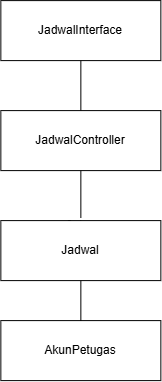

The diagram above was exported from draw.io. Its source (the exported page's mxGraphModel, read from the mxfile embedded in the PNG):
<mxGraphModel dx="1267" dy="702" grid="1" gridSize="10" guides="1" tooltips="1" connect="1" arrows="1" fold="1" page="1" pageScale="1" pageWidth="850" pageHeight="1100" background="light-dark(#FFFFFF,#FFFFFF)" math="0" shadow="0">
  <root>
    <mxCell id="0" />
    <mxCell id="1" parent="0" />
    <mxCell id="WAj9qGfl51KWvyd8H2qk-14" edge="1" parent="1" style="edgeStyle=orthogonalEdgeStyle;rounded=0;orthogonalLoop=1;jettySize=auto;html=1;endArrow=none;endFill=0;strokeColor=light-dark(#000000,#000000);" value="">
      <mxGeometry relative="1" as="geometry">
        <mxPoint x="400" y="260" as="sourcePoint" />
      </mxGeometry>
    </mxCell>
    <mxCell id="WAj9qGfl51KWvyd8H2qk-15" edge="1" parent="1" style="edgeStyle=orthogonalEdgeStyle;rounded=0;orthogonalLoop=1;jettySize=auto;html=1;endArrow=none;endFill=0;strokeColor=light-dark(#000000,#000000);" value="">
      <mxGeometry relative="1" as="geometry">
        <mxPoint x="400" y="360" as="sourcePoint" />
      </mxGeometry>
    </mxCell>
    <mxCell id="FlUMKxkrEJFQdkEyjVgg-11" parent="1" style="html=1;whiteSpace=wrap;" value="AkunPetugas" vertex="1">
      <mxGeometry height="60" width="160" x="560" y="480" as="geometry" />
    </mxCell>
    <mxCell id="FlUMKxkrEJFQdkEyjVgg-12" edge="1" parent="1" source="FlUMKxkrEJFQdkEyjVgg-13" style="edgeStyle=orthogonalEdgeStyle;rounded=0;orthogonalLoop=1;jettySize=auto;html=1;endArrow=none;endFill=0;" target="FlUMKxkrEJFQdkEyjVgg-16" value="">
      <mxGeometry relative="1" as="geometry" />
    </mxCell>
    <mxCell id="FlUMKxkrEJFQdkEyjVgg-13" parent="1" style="html=1;whiteSpace=wrap;" value="JadwalInterface" vertex="1">
      <mxGeometry height="60" width="160" x="560" y="160" as="geometry" />
    </mxCell>
    <mxCell id="FlUMKxkrEJFQdkEyjVgg-14" edge="1" parent="1" source="FlUMKxkrEJFQdkEyjVgg-16" style="edgeStyle=orthogonalEdgeStyle;rounded=0;orthogonalLoop=1;jettySize=auto;html=1;endArrow=none;endFill=0;" target="FlUMKxkrEJFQdkEyjVgg-18" value="">
      <mxGeometry relative="1" as="geometry" />
    </mxCell>
    <mxCell id="FlUMKxkrEJFQdkEyjVgg-15" connectable="0" parent="FlUMKxkrEJFQdkEyjVgg-14" style="edgeLabel;html=1;align=center;verticalAlign=middle;resizable=0;points=[];" value="0..*" vertex="1">
      <mxGeometry relative="1" x="0.7958" y="-3" as="geometry">
        <mxPoint x="-4" y="9" as="offset" />
      </mxGeometry>
    </mxCell>
    <mxCell id="FlUMKxkrEJFQdkEyjVgg-16" parent="1" style="html=1;whiteSpace=wrap;" value="JadwalController" vertex="1">
      <mxGeometry height="60" width="160" x="560" y="270" as="geometry" />
    </mxCell>
    <mxCell id="FlUMKxkrEJFQdkEyjVgg-17" edge="1" parent="1" source="FlUMKxkrEJFQdkEyjVgg-18" style="edgeStyle=orthogonalEdgeStyle;rounded=0;orthogonalLoop=1;jettySize=auto;html=1;endArrow=none;endFill=0;" target="FlUMKxkrEJFQdkEyjVgg-11" value="">
      <mxGeometry relative="1" as="geometry" />
    </mxCell>
    <mxCell id="FlUMKxkrEJFQdkEyjVgg-18" parent="1" style="html=1;whiteSpace=wrap;" value="Jadwal" vertex="1">
      <mxGeometry height="60" width="160" x="560" y="380" as="geometry" />
    </mxCell>
  </root>
</mxGraphModel>